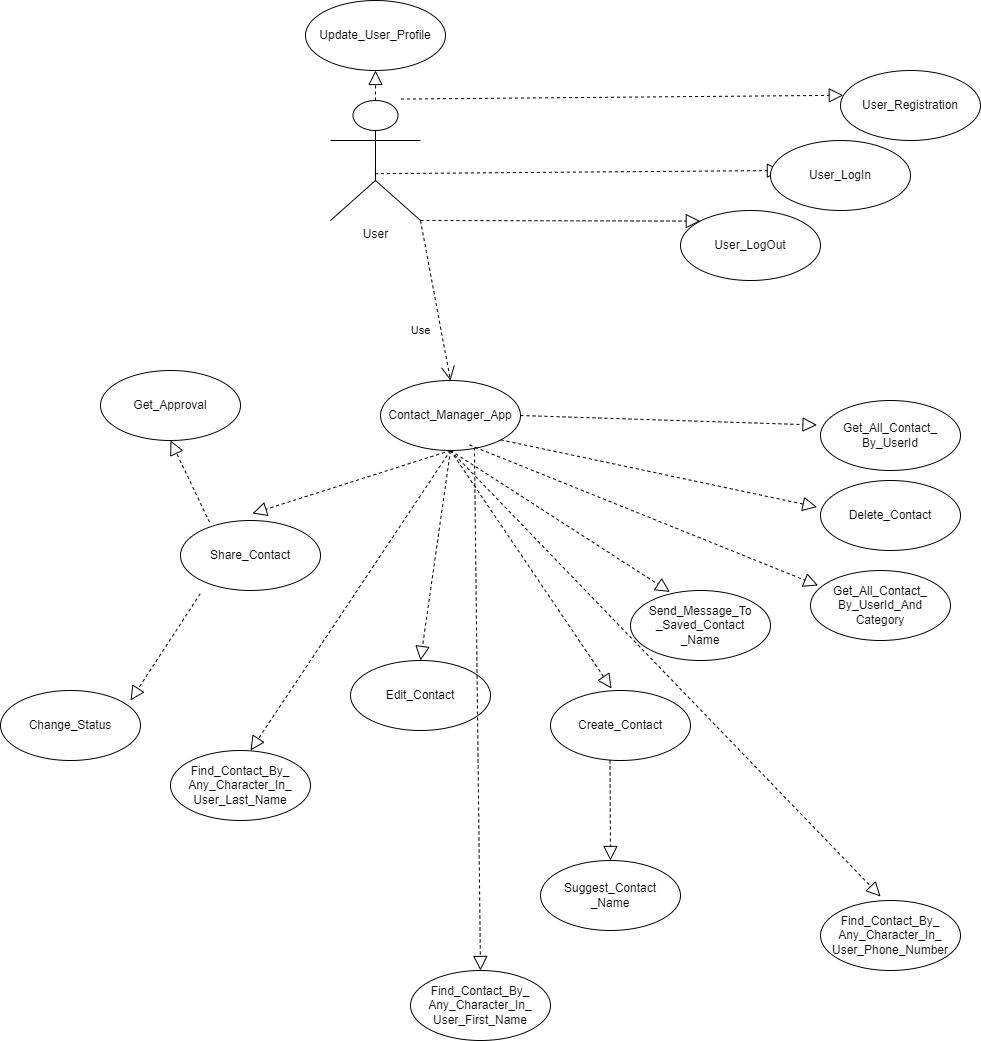

The diagram above was exported from draw.io. Its source (the exported page's mxGraphModel, read from the mxfile embedded in the PNG):
<mxGraphModel dx="2892" dy="2096" grid="1" gridSize="10" guides="1" tooltips="1" connect="1" arrows="1" fold="1" page="1" pageScale="1" pageWidth="850" pageHeight="1100" math="0" shadow="0">
  <root>
    <mxCell id="0" />
    <mxCell id="1" parent="0" />
    <mxCell id="PQglmqMwFlQAv21Dfpci-1" value="User&lt;div&gt;&lt;br&gt;&lt;/div&gt;" style="shape=umlActor;verticalLabelPosition=bottom;verticalAlign=top;html=1;outlineConnect=0;" parent="1" vertex="1">
      <mxGeometry x="100" y="80" width="90" height="120" as="geometry" />
    </mxCell>
    <mxCell id="PQglmqMwFlQAv21Dfpci-3" value="Use" style="endArrow=open;endSize=12;dashed=1;html=1;rounded=0;exitX=1;exitY=1;exitDx=0;exitDy=0;exitPerimeter=0;entryX=0.5;entryY=0;entryDx=0;entryDy=0;" parent="1" source="PQglmqMwFlQAv21Dfpci-1" target="PQglmqMwFlQAv21Dfpci-4" edge="1">
      <mxGeometry x="0.3333" y="-20" width="160" relative="1" as="geometry">
        <mxPoint x="280" y="120.00000000000003" as="sourcePoint" />
        <mxPoint x="190" y="440" as="targetPoint" />
        <mxPoint as="offset" />
      </mxGeometry>
    </mxCell>
    <mxCell id="PQglmqMwFlQAv21Dfpci-4" value="Contact_Manager_App" style="ellipse;whiteSpace=wrap;html=1;" parent="1" vertex="1">
      <mxGeometry x="150" y="360" width="140" height="70" as="geometry" />
    </mxCell>
    <mxCell id="PQglmqMwFlQAv21Dfpci-5" value="" style="endArrow=block;dashed=1;endFill=0;endSize=12;html=1;rounded=0;exitX=0.5;exitY=1;exitDx=0;exitDy=0;entryX=0.436;entryY=-0.029;entryDx=0;entryDy=0;entryPerimeter=0;" parent="1" source="PQglmqMwFlQAv21Dfpci-4" edge="1" target="PQglmqMwFlQAv21Dfpci-17">
      <mxGeometry width="160" relative="1" as="geometry">
        <mxPoint x="259.9974746830585" y="745.2512626584708" as="sourcePoint" />
        <mxPoint x="340" y="650" as="targetPoint" />
      </mxGeometry>
    </mxCell>
    <mxCell id="PQglmqMwFlQAv21Dfpci-6" value="User_Registration" style="ellipse;whiteSpace=wrap;html=1;" parent="1" vertex="1">
      <mxGeometry x="610" y="50" width="140" height="70" as="geometry" />
    </mxCell>
    <mxCell id="PQglmqMwFlQAv21Dfpci-7" value="" style="endArrow=block;dashed=1;endFill=0;endSize=12;html=1;rounded=0;exitX=0.5;exitY=1;exitDx=0;exitDy=0;" parent="1" source="PQglmqMwFlQAv21Dfpci-4" edge="1">
      <mxGeometry width="160" relative="1" as="geometry">
        <mxPoint x="200" y="566" as="sourcePoint" />
        <mxPoint x="190" y="640" as="targetPoint" />
      </mxGeometry>
    </mxCell>
    <mxCell id="PQglmqMwFlQAv21Dfpci-8" value="Edit&lt;span style=&quot;background-color: initial;&quot;&gt;_Contact&lt;/span&gt;" style="ellipse;whiteSpace=wrap;html=1;" parent="1" vertex="1">
      <mxGeometry x="120" y="640" width="140" height="70" as="geometry" />
    </mxCell>
    <mxCell id="PQglmqMwFlQAv21Dfpci-9" value="" style="endArrow=block;dashed=1;endFill=0;endSize=12;html=1;rounded=0;exitX=1;exitY=1;exitDx=0;exitDy=0;entryX=-0.025;entryY=0.379;entryDx=0;entryDy=0;entryPerimeter=0;" parent="1" source="PQglmqMwFlQAv21Dfpci-4" edge="1" target="PQglmqMwFlQAv21Dfpci-10">
      <mxGeometry width="160" relative="1" as="geometry">
        <mxPoint x="350" y="530" as="sourcePoint" />
        <mxPoint x="490" y="560" as="targetPoint" />
      </mxGeometry>
    </mxCell>
    <mxCell id="PQglmqMwFlQAv21Dfpci-10" value="&lt;span style=&quot;background-color: initial;&quot;&gt;Delete&lt;/span&gt;&lt;span style=&quot;background-color: initial;&quot;&gt;_Contact&lt;/span&gt;" style="ellipse;whiteSpace=wrap;html=1;" parent="1" vertex="1">
      <mxGeometry x="590" y="460" width="140" height="70" as="geometry" />
    </mxCell>
    <mxCell id="PQglmqMwFlQAv21Dfpci-12" value="" style="endArrow=block;dashed=1;endFill=0;endSize=12;html=1;rounded=0;exitX=1;exitY=0.5;exitDx=0;exitDy=0;entryX=-0.025;entryY=0.35;entryDx=0;entryDy=0;entryPerimeter=0;" parent="1" source="PQglmqMwFlQAv21Dfpci-4" edge="1" target="PQglmqMwFlQAv21Dfpci-13">
      <mxGeometry width="160" relative="1" as="geometry">
        <mxPoint x="300" y="444.5" as="sourcePoint" />
        <mxPoint x="640" y="480" as="targetPoint" />
      </mxGeometry>
    </mxCell>
    <mxCell id="PQglmqMwFlQAv21Dfpci-13" value="&lt;span style=&quot;background-color: initial;&quot;&gt;Get_All_Contact_&lt;/span&gt;&lt;div&gt;By_UserId&lt;/div&gt;" style="ellipse;whiteSpace=wrap;html=1;" parent="1" vertex="1">
      <mxGeometry x="590" y="380" width="140" height="70" as="geometry" />
    </mxCell>
    <mxCell id="PQglmqMwFlQAv21Dfpci-14" value="&lt;span style=&quot;background-color: initial;&quot;&gt;Get_All_Contact_&lt;/span&gt;&lt;div&gt;By_UserId_And&lt;/div&gt;&lt;div&gt;Category&lt;/div&gt;" style="ellipse;whiteSpace=wrap;html=1;" parent="1" vertex="1">
      <mxGeometry x="580" y="550" width="140" height="70" as="geometry" />
    </mxCell>
    <mxCell id="PQglmqMwFlQAv21Dfpci-15" value="" style="endArrow=block;dashed=1;endFill=0;endSize=12;html=1;rounded=0;exitX=0.636;exitY=0.921;exitDx=0;exitDy=0;exitPerimeter=0;entryX=0.054;entryY=0.214;entryDx=0;entryDy=0;entryPerimeter=0;" parent="1" source="PQglmqMwFlQAv21Dfpci-4" target="PQglmqMwFlQAv21Dfpci-14" edge="1">
      <mxGeometry width="160" relative="1" as="geometry">
        <mxPoint x="278.1999999999998" y="482.2199999999998" as="sourcePoint" />
        <mxPoint x="612.06" y="556.06" as="targetPoint" />
      </mxGeometry>
    </mxCell>
    <mxCell id="PQglmqMwFlQAv21Dfpci-16" value="" style="endArrow=block;dashed=1;endFill=0;endSize=12;html=1;rounded=0;exitX=0.784;exitY=-0.012;exitDx=0;exitDy=0;exitPerimeter=0;entryX=0.02;entryY=0.354;entryDx=0;entryDy=0;entryPerimeter=0;" parent="1" source="PQglmqMwFlQAv21Dfpci-1" target="PQglmqMwFlQAv21Dfpci-6" edge="1">
      <mxGeometry width="160" relative="1" as="geometry">
        <mxPoint x="210" y="70" as="sourcePoint" />
        <mxPoint x="600" y="79" as="targetPoint" />
      </mxGeometry>
    </mxCell>
    <mxCell id="PQglmqMwFlQAv21Dfpci-17" value="Create_Contact" style="ellipse;whiteSpace=wrap;html=1;" parent="1" vertex="1">
      <mxGeometry x="320" y="670" width="140" height="70" as="geometry" />
    </mxCell>
    <mxCell id="PQglmqMwFlQAv21Dfpci-18" value="" style="endArrow=block;dashed=1;endFill=0;endSize=12;html=1;rounded=0;entryX=0.042;entryY=0.211;entryDx=0;entryDy=0;entryPerimeter=0;exitX=0.493;exitY=0.61;exitDx=0;exitDy=0;exitPerimeter=0;" parent="1" source="PQglmqMwFlQAv21Dfpci-1" edge="1">
      <mxGeometry width="160" relative="1" as="geometry">
        <mxPoint x="150" y="155.23" as="sourcePoint" />
        <mxPoint x="550.8800000000001" y="149.99999999999997" as="targetPoint" />
      </mxGeometry>
    </mxCell>
    <mxCell id="PQglmqMwFlQAv21Dfpci-19" value="User_LogIn" style="ellipse;whiteSpace=wrap;html=1;" parent="1" vertex="1">
      <mxGeometry x="540" y="120" width="140" height="70" as="geometry" />
    </mxCell>
    <mxCell id="PQglmqMwFlQAv21Dfpci-20" value="" style="endArrow=block;dashed=1;endFill=0;endSize=12;html=1;rounded=0;exitX=1;exitY=1;exitDx=0;exitDy=0;exitPerimeter=0;entryX=0;entryY=0;entryDx=0;entryDy=0;" parent="1" source="PQglmqMwFlQAv21Dfpci-1" target="PQglmqMwFlQAv21Dfpci-21" edge="1">
      <mxGeometry width="160" relative="1" as="geometry">
        <mxPoint x="190" y="229.9999999999999" as="sourcePoint" />
        <mxPoint x="440" y="200" as="targetPoint" />
      </mxGeometry>
    </mxCell>
    <mxCell id="PQglmqMwFlQAv21Dfpci-21" value="User_LogOut" style="ellipse;whiteSpace=wrap;html=1;" parent="1" vertex="1">
      <mxGeometry x="450" y="190" width="140" height="70" as="geometry" />
    </mxCell>
    <mxCell id="PQglmqMwFlQAv21Dfpci-22" value="" style="endArrow=block;dashed=1;endFill=0;endSize=12;html=1;rounded=0;exitX=0.5;exitY=0;exitDx=0;exitDy=0;exitPerimeter=0;" parent="1" source="PQglmqMwFlQAv21Dfpci-1" edge="1">
      <mxGeometry width="160" relative="1" as="geometry">
        <mxPoint x="110" y="69.99999999999989" as="sourcePoint" />
        <mxPoint x="145" y="50" as="targetPoint" />
      </mxGeometry>
    </mxCell>
    <mxCell id="PQglmqMwFlQAv21Dfpci-23" value="Update_User_Profile" style="ellipse;whiteSpace=wrap;html=1;" parent="1" vertex="1">
      <mxGeometry x="75" y="-20" width="140" height="70" as="geometry" />
    </mxCell>
    <mxCell id="IwAvq1v7K8-fqn3Jd4Xc-1" value="" style="endArrow=block;dashed=1;endFill=0;endSize=12;html=1;rounded=0;entryX=0.5;entryY=0;entryDx=0;entryDy=0;" edge="1" parent="1" target="IwAvq1v7K8-fqn3Jd4Xc-2">
      <mxGeometry width="160" relative="1" as="geometry">
        <mxPoint x="379.5" y="740" as="sourcePoint" />
        <mxPoint x="379.52000000000004" y="840.98" as="targetPoint" />
        <Array as="points" />
      </mxGeometry>
    </mxCell>
    <mxCell id="IwAvq1v7K8-fqn3Jd4Xc-2" value="Suggest_Contact&lt;div&gt;&lt;span style=&quot;background-color: initial;&quot;&gt;_Name&lt;/span&gt;&lt;br&gt;&lt;/div&gt;" style="ellipse;whiteSpace=wrap;html=1;" vertex="1" parent="1">
      <mxGeometry x="310" y="840" width="140" height="70" as="geometry" />
    </mxCell>
    <mxCell id="IwAvq1v7K8-fqn3Jd4Xc-3" value="Send_Message_To&lt;div&gt;_Saved_Contact&lt;div&gt;&lt;span style=&quot;background-color: initial;&quot;&gt;_Name&lt;/span&gt;&lt;br&gt;&lt;/div&gt;&lt;/div&gt;" style="ellipse;whiteSpace=wrap;html=1;" vertex="1" parent="1">
      <mxGeometry x="400" y="570" width="140" height="70" as="geometry" />
    </mxCell>
    <mxCell id="IwAvq1v7K8-fqn3Jd4Xc-4" value="" style="endArrow=block;dashed=1;endFill=0;endSize=12;html=1;rounded=0;exitX=0.5;exitY=1;exitDx=0;exitDy=0;entryX=0.282;entryY=0.021;entryDx=0;entryDy=0;entryPerimeter=0;" edge="1" parent="1" source="PQglmqMwFlQAv21Dfpci-4" target="IwAvq1v7K8-fqn3Jd4Xc-3">
      <mxGeometry width="160" relative="1" as="geometry">
        <mxPoint x="410" y="500" as="sourcePoint" />
        <mxPoint x="579" y="747" as="targetPoint" />
      </mxGeometry>
    </mxCell>
    <mxCell id="IwAvq1v7K8-fqn3Jd4Xc-5" value="Share_Contact" style="ellipse;whiteSpace=wrap;html=1;" vertex="1" parent="1">
      <mxGeometry x="-50" y="500" width="140" height="70" as="geometry" />
    </mxCell>
    <mxCell id="IwAvq1v7K8-fqn3Jd4Xc-6" value="" style="endArrow=block;dashed=1;endFill=0;endSize=12;html=1;rounded=0;exitX=0.5;exitY=1;exitDx=0;exitDy=0;entryX=0.514;entryY=-0.1;entryDx=0;entryDy=0;entryPerimeter=0;" edge="1" parent="1" source="PQglmqMwFlQAv21Dfpci-4" target="IwAvq1v7K8-fqn3Jd4Xc-5">
      <mxGeometry width="160" relative="1" as="geometry">
        <mxPoint x="130" y="419.02" as="sourcePoint" />
        <mxPoint x="8.480000000000018" y="540" as="targetPoint" />
      </mxGeometry>
    </mxCell>
    <mxCell id="IwAvq1v7K8-fqn3Jd4Xc-7" value="" style="endArrow=block;dashed=1;endFill=0;endSize=12;html=1;rounded=0;exitX=0.5;exitY=1;exitDx=0;exitDy=0;" edge="1" parent="1" source="PQglmqMwFlQAv21Dfpci-4">
      <mxGeometry width="160" relative="1" as="geometry">
        <mxPoint x="189" y="630" as="sourcePoint" />
        <mxPoint x="20" y="730" as="targetPoint" />
      </mxGeometry>
    </mxCell>
    <mxCell id="IwAvq1v7K8-fqn3Jd4Xc-8" value="" style="endArrow=block;dashed=1;endFill=0;endSize=12;html=1;rounded=0;exitX=0.5;exitY=1;exitDx=0;exitDy=0;entryX=0.429;entryY=-0.057;entryDx=0;entryDy=0;entryPerimeter=0;" edge="1" parent="1" source="PQglmqMwFlQAv21Dfpci-4" target="IwAvq1v7K8-fqn3Jd4Xc-12">
      <mxGeometry width="160" relative="1" as="geometry">
        <mxPoint x="459" y="660" as="sourcePoint" />
        <mxPoint x="610" y="840" as="targetPoint" />
      </mxGeometry>
    </mxCell>
    <mxCell id="IwAvq1v7K8-fqn3Jd4Xc-9" value="" style="endArrow=block;dashed=1;endFill=0;endSize=12;html=1;rounded=0;exitX=0.671;exitY=0.957;exitDx=0;exitDy=0;entryX=0.5;entryY=0;entryDx=0;entryDy=0;exitPerimeter=0;" edge="1" parent="1" source="PQglmqMwFlQAv21Dfpci-4" target="IwAvq1v7K8-fqn3Jd4Xc-13">
      <mxGeometry width="160" relative="1" as="geometry">
        <mxPoint x="139" y="740" as="sourcePoint" />
        <mxPoint x="260" y="938" as="targetPoint" />
      </mxGeometry>
    </mxCell>
    <mxCell id="IwAvq1v7K8-fqn3Jd4Xc-11" value="Find_Contact_By_&lt;div&gt;Any_Character_In_&lt;br&gt;User_Last_Name&lt;/div&gt;" style="ellipse;whiteSpace=wrap;html=1;" vertex="1" parent="1">
      <mxGeometry x="-60" y="730" width="140" height="70" as="geometry" />
    </mxCell>
    <mxCell id="IwAvq1v7K8-fqn3Jd4Xc-12" value="&lt;div&gt;&lt;div&gt;Find_Contact_By_&lt;div&gt;Any_Character_In_&lt;br&gt;User_Phone_Number&lt;/div&gt;&lt;/div&gt;&lt;/div&gt;" style="ellipse;whiteSpace=wrap;html=1;" vertex="1" parent="1">
      <mxGeometry x="590" y="880" width="140" height="70" as="geometry" />
    </mxCell>
    <mxCell id="IwAvq1v7K8-fqn3Jd4Xc-13" value="Find_Contact_By_&lt;div&gt;Any_Character_In_&lt;br&gt;User_First_Name&lt;/div&gt;" style="ellipse;whiteSpace=wrap;html=1;" vertex="1" parent="1">
      <mxGeometry x="180" y="950" width="140" height="70" as="geometry" />
    </mxCell>
    <mxCell id="IwAvq1v7K8-fqn3Jd4Xc-14" value="" style="endArrow=block;dashed=1;endFill=0;endSize=12;html=1;rounded=0;exitX=0.141;exitY=1.046;exitDx=0;exitDy=0;exitPerimeter=0;" edge="1" parent="1" source="IwAvq1v7K8-fqn3Jd4Xc-5">
      <mxGeometry width="160" relative="1" as="geometry">
        <mxPoint x="-186" y="363.5" as="sourcePoint" />
        <mxPoint x="-100" y="680" as="targetPoint" />
      </mxGeometry>
    </mxCell>
    <mxCell id="IwAvq1v7K8-fqn3Jd4Xc-16" value="" style="endArrow=block;dashed=1;endFill=0;endSize=12;html=1;rounded=0;exitX=0.207;exitY=0.024;exitDx=0;exitDy=0;exitPerimeter=0;entryX=0.5;entryY=1;entryDx=0;entryDy=0;" edge="1" parent="1" source="IwAvq1v7K8-fqn3Jd4Xc-5" target="IwAvq1v7K8-fqn3Jd4Xc-19">
      <mxGeometry width="160" relative="1" as="geometry">
        <mxPoint x="10" y="470" as="sourcePoint" />
        <mxPoint x="-20" y="460" as="targetPoint" />
      </mxGeometry>
    </mxCell>
    <mxCell id="IwAvq1v7K8-fqn3Jd4Xc-18" value="&lt;div&gt;Change_Status&lt;/div&gt;" style="ellipse;whiteSpace=wrap;html=1;" vertex="1" parent="1">
      <mxGeometry x="-230" y="670" width="140" height="70" as="geometry" />
    </mxCell>
    <mxCell id="IwAvq1v7K8-fqn3Jd4Xc-19" value="Get_Approval" style="ellipse;whiteSpace=wrap;html=1;" vertex="1" parent="1">
      <mxGeometry x="-130" y="350" width="140" height="70" as="geometry" />
    </mxCell>
  </root>
</mxGraphModel>